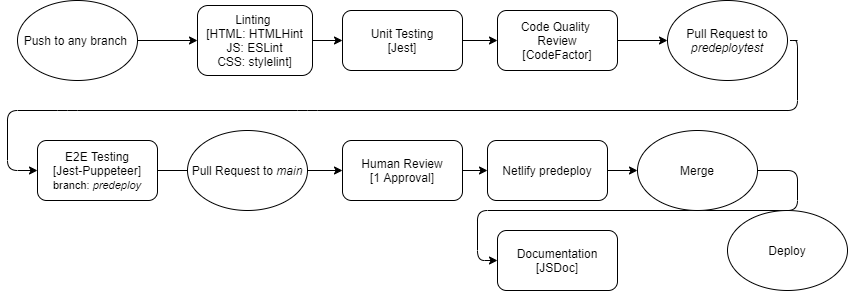

The diagram above was exported from draw.io. Its source (the exported page's mxGraphModel, read from the mxfile embedded in the PNG):
<mxGraphModel dx="820" dy="-6" grid="1" gridSize="10" guides="1" tooltips="1" connect="1" arrows="1" fold="1" page="1" pageScale="1" pageWidth="850" pageHeight="300" math="0" shadow="0">
  <root>
    <mxCell id="0" />
    <mxCell id="1" parent="0" />
    <mxCell id="2" value="Push to any branch&amp;nbsp;" style="ellipse;whiteSpace=wrap;html=1;" parent="1" vertex="1">
      <mxGeometry x="20" y="310" width="120" height="80" as="geometry" />
    </mxCell>
    <mxCell id="19" style="edgeStyle=none;html=1;exitX=1;exitY=0.5;exitDx=0;exitDy=0;entryX=0;entryY=0.5;entryDx=0;entryDy=0;" parent="1" source="3" target="18" edge="1">
      <mxGeometry relative="1" as="geometry" />
    </mxCell>
    <mxCell id="3" value="Linting &lt;br&gt;[HTML: HTMLHint&lt;br&gt;JS: ESLint&lt;br&gt;CSS: stylelint]" style="rounded=1;whiteSpace=wrap;html=1;" parent="1" vertex="1">
      <mxGeometry x="200" y="315" width="115" height="70" as="geometry" />
    </mxCell>
    <mxCell id="4" value="" style="endArrow=classic;html=1;exitX=1;exitY=0.5;exitDx=0;exitDy=0;entryX=0;entryY=0.5;entryDx=0;entryDy=0;" parent="1" source="2" target="3" edge="1">
      <mxGeometry width="50" height="50" relative="1" as="geometry">
        <mxPoint x="130" y="370" as="sourcePoint" />
        <mxPoint x="180" y="320" as="targetPoint" />
      </mxGeometry>
    </mxCell>
    <mxCell id="39" style="edgeStyle=none;html=1;exitX=1;exitY=0.5;exitDx=0;exitDy=0;entryX=0;entryY=0.5;entryDx=0;entryDy=0;" parent="1" source="6" target="38" edge="1">
      <mxGeometry relative="1" as="geometry" />
    </mxCell>
    <mxCell id="6" value="Code Quality&amp;nbsp;&lt;br&gt;Review&lt;br&gt;[CodeFactor]" style="rounded=1;whiteSpace=wrap;html=1;" parent="1" vertex="1">
      <mxGeometry x="500" y="320" width="120" height="60" as="geometry" />
    </mxCell>
    <mxCell id="43" style="edgeStyle=none;html=1;exitX=1;exitY=0.5;exitDx=0;exitDy=0;entryX=0;entryY=0.5;entryDx=0;entryDy=0;" parent="1" target="44" edge="1">
      <mxGeometry relative="1" as="geometry">
        <Array as="points">
          <mxPoint x="800" y="480" />
          <mxPoint x="800" y="520" />
          <mxPoint x="480" y="520" />
          <mxPoint x="480" y="570" />
        </Array>
        <mxPoint x="760" y="480" as="sourcePoint" />
        <mxPoint x="420" y="520" as="targetPoint" />
      </mxGeometry>
    </mxCell>
    <mxCell id="10" value="Deploy" style="ellipse;whiteSpace=wrap;html=1;" parent="1" vertex="1">
      <mxGeometry x="730" y="520" width="120" height="80" as="geometry" />
    </mxCell>
    <mxCell id="30" style="edgeStyle=none;html=1;exitX=1;exitY=0.5;exitDx=0;exitDy=0;entryX=0;entryY=0.5;entryDx=0;entryDy=0;entryPerimeter=0;" parent="1" source="18" target="6" edge="1">
      <mxGeometry relative="1" as="geometry">
        <mxPoint x="495" y="350" as="targetPoint" />
      </mxGeometry>
    </mxCell>
    <mxCell id="18" value="Unit Testing&lt;br&gt;[Jest]" style="rounded=1;whiteSpace=wrap;html=1;" parent="1" vertex="1">
      <mxGeometry x="345" y="320" width="120" height="60" as="geometry" />
    </mxCell>
    <mxCell id="25" style="edgeStyle=none;html=1;exitX=1;exitY=0.5;exitDx=0;exitDy=0;entryX=0;entryY=0.5;entryDx=0;entryDy=0;" parent="1" source="23" edge="1">
      <mxGeometry relative="1" as="geometry">
        <mxPoint x="490" y="480" as="targetPoint" />
      </mxGeometry>
    </mxCell>
    <mxCell id="23" value="Human Review&lt;br&gt;[1 Approval]" style="rounded=1;whiteSpace=wrap;html=1;" parent="1" vertex="1">
      <mxGeometry x="345" y="450" width="120" height="60" as="geometry" />
    </mxCell>
    <mxCell id="42" style="edgeStyle=none;html=1;exitX=1;exitY=0.5;exitDx=0;exitDy=0;entryX=0;entryY=0.5;entryDx=0;entryDy=0;" parent="1" edge="1">
      <mxGeometry relative="1" as="geometry">
        <mxPoint x="610" y="480" as="sourcePoint" />
        <mxPoint x="640" y="480" as="targetPoint" />
      </mxGeometry>
    </mxCell>
    <mxCell id="35" value="" style="endArrow=classic;html=1;entryX=0;entryY=0.5;entryDx=0;entryDy=0;" parent="1" target="36" edge="1">
      <mxGeometry width="50" height="50" relative="1" as="geometry">
        <mxPoint x="800" y="350" as="sourcePoint" />
        <mxPoint x="70" y="510" as="targetPoint" />
        <Array as="points">
          <mxPoint x="790" y="350" />
          <mxPoint x="800" y="350" />
          <mxPoint x="800" y="420" />
          <mxPoint x="310" y="420" />
          <mxPoint x="70" y="420" />
          <mxPoint x="10" y="420" />
          <mxPoint x="10" y="480" />
        </Array>
      </mxGeometry>
    </mxCell>
    <mxCell id="37" style="edgeStyle=none;html=1;exitX=1;exitY=0.5;exitDx=0;exitDy=0;entryX=0;entryY=0.5;entryDx=0;entryDy=0;startArrow=none;" parent="1" source="40" target="23" edge="1">
      <mxGeometry relative="1" as="geometry" />
    </mxCell>
    <mxCell id="36" value="E2E Testing&lt;br&gt;[Jest-Puppeteer]&lt;br&gt;&lt;font style=&quot;font-size: 11px&quot;&gt;branch:&amp;nbsp;&lt;i&gt;predeploy&lt;/i&gt;&lt;/font&gt;" style="rounded=1;whiteSpace=wrap;html=1;" parent="1" vertex="1">
      <mxGeometry x="40" y="450" width="120" height="60" as="geometry" />
    </mxCell>
    <mxCell id="38" value="Pull Request to &lt;i&gt;predeploytest&lt;/i&gt;" style="ellipse;whiteSpace=wrap;html=1;" parent="1" vertex="1">
      <mxGeometry x="670" y="310" width="120" height="80" as="geometry" />
    </mxCell>
    <mxCell id="40" value="Pull Request to &lt;i&gt;main&lt;/i&gt;" style="ellipse;whiteSpace=wrap;html=1;" parent="1" vertex="1">
      <mxGeometry x="190" y="440" width="120" height="80" as="geometry" />
    </mxCell>
    <mxCell id="41" value="" style="edgeStyle=none;html=1;exitX=1;exitY=0.5;exitDx=0;exitDy=0;entryX=0;entryY=0.5;entryDx=0;entryDy=0;endArrow=none;" parent="1" source="36" target="40" edge="1">
      <mxGeometry relative="1" as="geometry">
        <mxPoint x="160" y="480" as="sourcePoint" />
        <mxPoint x="340" y="480" as="targetPoint" />
      </mxGeometry>
    </mxCell>
    <mxCell id="44" value="Documentation&lt;br&gt;[JSDoc]" style="rounded=1;whiteSpace=wrap;html=1;" parent="1" vertex="1">
      <mxGeometry x="500" y="540" width="120" height="60" as="geometry" />
    </mxCell>
    <mxCell id="45" value="Merge" style="ellipse;whiteSpace=wrap;html=1;" parent="1" vertex="1">
      <mxGeometry x="640" y="440" width="120" height="80" as="geometry" />
    </mxCell>
    <mxCell id="46" value="Netlify predeploy" style="rounded=1;whiteSpace=wrap;html=1;" vertex="1" parent="1">
      <mxGeometry x="490" y="450" width="120" height="60" as="geometry" />
    </mxCell>
  </root>
</mxGraphModel>